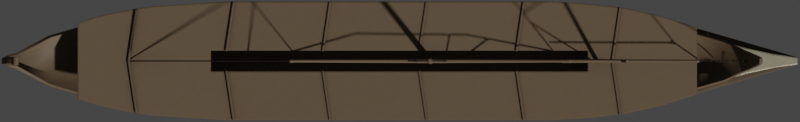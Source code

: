 # Source: Olympias.blend  (saved by Blender 2.93.20; exported with 4.5.12 LTS)
import bpy
from mathutils import Matrix  # noqa: F401  (used for matrix-valued properties, if any)

bpy.ops.wm.read_factory_settings(use_empty=True)
scene = bpy.context.scene
scene.name = 'Scene'

# ---- collections
col_collection = bpy.data.collections.new('Collection'); scene.collection.children.link(col_collection)

# ---- materials (node trees are filled in below, after node groups)
mat_wood = bpy.data.materials.new('Wood')
mat_ram = bpy.data.materials.new('Ram')
mat_rope = bpy.data.materials.new('Rope')

# ---- node groups
ng_mk48_shader = bpy.data.node_groups.new('Mk48 Shader', 'ShaderNodeTree')
_s = ng_mk48_shader.interface.new_socket(name='BSDF', in_out='OUTPUT', socket_type='NodeSocketShader')
_s = ng_mk48_shader.interface.new_socket(name='Color', in_out='INPUT', socket_type='NodeSocketColor')
_s.default_value = (0.2529, 0.2529, 0.2529, 1.0)
_s = ng_mk48_shader.interface.new_socket(name='Roughness', in_out='INPUT', socket_type='NodeSocketFloat')
_s.subtype = 'FACTOR'
_s.default_value = 0.5
_s.min_value = 0.0
_s.max_value = 1.0
_s = ng_mk48_shader.interface.new_socket(name='Metallic', in_out='INPUT', socket_type='NodeSocketFloat')
_s.subtype = 'FACTOR'
_s.default_value = 1.0
_s.min_value = 0.0
_s.max_value = 1.0
_N = ng_mk48_shader.nodes; _L = ng_mk48_shader.links
n0 = _N.new('NodeGroupOutput'); n0.name = 'Group Output'; n0.location = (421, 0)
n1 = _N.new('ShaderNodeBsdfPrincipled'); n1.name = 'Principled BSDF'; n1.location = (131, 46)
n1.distribution = 'GGX'
n1.subsurface_method = 'BURLEY'
n1.inputs[3].default_value = 1.45
n1.inputs[27].default_value = (0.0, 0.0, 0.0, 1.0)
n1.inputs[28].default_value = 1.0
n2 = _N.new('ShaderNodeAmbientOcclusion'); n2.name = 'Ambient Occlusion'; n2.location = (-85, 128)
n2.samples = 8
n3 = _N.new('ShaderNodeBevel'); n3.name = 'Bevel'; n3.location = (-265, -248)
n3.inputs[0].default_value = 0.1
n4 = _N.new('NodeGroupInput'); n4.name = 'Mk48 Shader'; n4.location = (-468, -27)
n5 = _N.new('ShaderNodeNewGeometry'); n5.name = 'Geometry'; n5.location = (-875, -245)
n6 = _N.new('ShaderNodeBump'); n6.name = 'Bump'; n6.location = (-470, -299)
n6.inputs[0].default_value = 0.01
n6.inputs[1].default_value = 1.0
n6.inputs[2].default_value = 1.0
n7 = _N.new('ShaderNodeTexNoise'); n7.name = 'Noise Texture'; n7.location = (-671, -234)
n7.inputs[2].default_value = 2.0
_L.new(n1.outputs[0], n0.inputs[0])
_L.new(n2.outputs[0], n1.inputs[0])
_L.new(n4.outputs[0], n2.inputs[0])
_L.new(n4.outputs[1], n1.inputs[2])
_L.new(n4.outputs[2], n1.inputs[1])
_L.new(n3.outputs[0], n2.inputs[2])
_L.new(n5.outputs[0], n7.inputs[0])
_L.new(n7.outputs[0], n6.inputs[3])
_L.new(n6.outputs[0], n3.inputs[1])
_L.new(n3.outputs[0], n1.inputs[5])
n0.is_active_output = True
ng_auto_smooth = bpy.data.node_groups.new('Auto Smooth', 'GeometryNodeTree')
_s = ng_auto_smooth.interface.new_socket(name='Geometry', in_out='OUTPUT', socket_type='NodeSocketGeometry')
_s = ng_auto_smooth.interface.new_socket(name='Geometry', in_out='INPUT', socket_type='NodeSocketGeometry')
_s = ng_auto_smooth.interface.new_socket(name='Angle', in_out='INPUT', socket_type='NodeSocketFloat')
_s.subtype = 'ANGLE'
_s.min_value = 0.0
_s.max_value = 3.142
ng_auto_smooth.is_modifier = True
_N = ng_auto_smooth.nodes; _L = ng_auto_smooth.links
n0 = _N.new('NodeGroupOutput'); n0.name = 'Group Output'; n0.location = (480, -100)
n1 = _N.new('NodeGroupInput'); n1.name = 'Group Input'; n1.location = (-420, -300)
n2 = _N.new('NodeGroupInput'); n2.name = 'Group Input.001'; n2.location = (-60, -100)
n3 = _N.new('GeometryNodeSetShadeSmooth'); n3.name = 'Set Shade Smooth'; n3.location = (120, -100)
n3.domain = 'EDGE'
n4 = _N.new('GeometryNodeSetShadeSmooth'); n4.name = 'Set Shade Smooth.001'; n4.location = (300, -100)
n5 = _N.new('GeometryNodeInputMeshEdgeAngle'); n5.name = 'Edge Angle'; n5.location = (-420, -220)
n6 = _N.new('GeometryNodeInputEdgeSmooth'); n6.name = 'Is Edge Smooth'; n6.location = (-60, -160)
n7 = _N.new('GeometryNodeInputShadeSmooth'); n7.name = 'Is Face Smooth'; n7.location = (-240, -340)
n8 = _N.new('FunctionNodeBooleanMath'); n8.name = 'Boolean Math'; n8.location = (-60, -220)
n9 = _N.new('FunctionNodeCompare'); n9.name = 'Compare'; n9.location = (-240, -180)
n9.operation = 'LESS_EQUAL'
_L.new(n5.outputs[0], n9.inputs[0])
_L.new(n4.outputs[0], n0.inputs[0])
_L.new(n1.outputs[1], n9.inputs[1])
_L.new(n9.outputs[0], n8.inputs[0])
_L.new(n7.outputs[0], n8.inputs[1])
_L.new(n2.outputs[0], n3.inputs[0])
_L.new(n6.outputs[0], n3.inputs[1])
_L.new(n3.outputs[0], n4.inputs[0])
_L.new(n8.outputs[0], n3.inputs[2])
n0.is_active_output = True

# ---- material node trees
mat_wood.use_nodes = True; mat_wood.node_tree.nodes.clear()
_N = mat_wood.node_tree.nodes; _L = mat_wood.node_tree.links
n0 = _N.new('ShaderNodeOutputMaterial'); n0.name = 'Material Output'; n0.location = (300, 300)
n1 = _N.new('ShaderNodeGroup'); n1.name = 'Mk48 Shader'; n1.location = (-18, 321)
n1.label = 'Mk48 Shader'
n1.node_tree = ng_mk48_shader
n1.inputs[0].default_value = (0.1149, 0.07584, 0.04138, 1.0)
n1.inputs[1].default_value = 0.7
n1.inputs[2].default_value = 0.0
_L.new(n1.outputs[0], n0.inputs[0])
n0.is_active_output = True
mat_ram.use_nodes = True; mat_ram.node_tree.nodes.clear()
_N = mat_ram.node_tree.nodes; _L = mat_ram.node_tree.links
n0 = _N.new('ShaderNodeOutputMaterial'); n0.name = 'Material Output'; n0.location = (300, 300)
n1 = _N.new('ShaderNodeGroup'); n1.name = 'Mk48 Shader'; n1.location = (-18, 321)
n1.label = 'Mk48 Shader'
n1.node_tree = ng_mk48_shader
n1.inputs[0].default_value = (0.3343, 0.3007, 0.2119, 1.0)
n1.inputs[1].default_value = 0.5
n1.inputs[2].default_value = 1.0
_L.new(n1.outputs[0], n0.inputs[0])
n0.is_active_output = True
mat_rope.use_nodes = True; mat_rope.node_tree.nodes.clear()
_N = mat_rope.node_tree.nodes; _L = mat_rope.node_tree.links
n0 = _N.new('ShaderNodeOutputMaterial'); n0.name = 'Material Output'; n0.location = (300, 300)
n1 = _N.new('ShaderNodeGroup'); n1.name = 'Mk48 Shader'; n1.location = (-18, 321)
n1.label = 'Mk48 Shader'
n1.node_tree = ng_mk48_shader
n1.inputs[0].default_value = (0.0291, 0.01922, 0.01554, 1.0)
n1.inputs[1].default_value = 0.7
n1.inputs[2].default_value = 0.0
_L.new(n1.outputs[0], n0.inputs[0])
n0.is_active_output = True

# ---- world
world_world = bpy.data.worlds.new('World'); scene.world = world_world
world_world.use_sun_shadow = False
world_world.sun_shadow_jitter_overblur = 0.0

# ---- cameras
cam_camera = bpy.data.cameras.new('Camera')
cam_camera.type = 'ORTHO'
cam_camera.clip_end = 100.0
cam_camera.ortho_scale = 37.0
cam_camera.show_mist = True

# ---- meshes
me_plane = bpy.data.meshes.new('Plane')
me_plane.from_pydata([(-17.67, -0.227, 1.04), (-17.67, 0.227, 1.04), (0.0, -2.426, 0.0), (0.0, 2.426, 0.0), (9.225, -2.305, 0.0), (9.225, 2.305, 0.0), (4.613, 2.426, 0.0), (4.613, -2.426, 0.0), (13.84, -1.213, 0.0), (13.84, 1.213, 0.0), (14.99, 0.8879, 0.7946), (14.99, -0.8879, 0.7946), (16.65, 0.1281, 3.688), (16.65, -0.1281, 3.688), (11.53, 1.914, 0.0), (11.53, -1.914, 0.0), (6.919, -2.439, 0.0), (6.919, 2.439, 0.0), (10.38, 2.15, 0.0), (10.38, -2.15, 0.0), (-9.225, 2.362, -0.1226), (-9.225, -2.362, -0.1226), (-13.84, 1.78, -0.1798), (-13.84, -1.78, -0.1798), (-16.14, 1.087, 0.157), (-16.14, -1.087, 0.157), (15.86, -0.508, 1.161), (15.86, 0.508, 1.161), (16.29, -0.3181, 2.342), (16.29, 0.3181, 2.342), (16.51, -0.2231, 2.79), (16.51, 0.2231, 2.79), (15.42, 0.698, 0.8915), (15.42, -0.698, 0.8915), (16.08, 0.413, 1.626), (16.08, -0.413, 1.626), (-17.67, 0.1135, 0.5398), (-17.67, -0.1135, 0.5398), (0.0, -1.213, -0.5), (0.0, 1.213, -0.5), (9.225, -1.152, -0.5), (9.225, 1.152, -0.5), (4.613, -1.213, -0.5), (4.613, 1.213, -0.5), (13.84, -0.6065, -0.5), (13.84, 0.6065, -0.5), (14.99, -0.444, 0.2946), (14.99, 0.444, 0.2946), (16.65, -0.04271, 3.688), (16.65, 0.04271, 3.688), (11.53, -0.9568, -0.5), (11.53, 0.9568, -0.5), (6.919, -1.219, -0.5), (6.919, 1.219, -0.5), (10.38, -1.075, -0.5), (10.38, 1.075, -0.5), (-9.225, -1.181, -0.6226), (-9.225, 1.181, -0.6226), (-13.84, -0.8901, -0.6798), (-13.84, 0.8901, -0.6798), (-16.14, -0.5435, -0.343), (-16.14, 0.5435, -0.343), (15.86, -0.1693, 1.161), (15.86, 0.1693, 1.161), (16.29, -0.106, 2.342), (16.29, 0.106, 2.342), (16.51, -0.07437, 2.79), (16.51, 0.07437, 2.79), (15.42, -0.2327, 0.8915), (15.42, 0.2327, 0.8915), (16.08, -0.1377, 1.626), (16.08, 0.1377, 1.626), (-18.04, -0.1329, 1.697), (-18.04, 0.1329, 1.697), (-18.23, 0.06643, 1.477), (-18.23, -0.06643, 1.477), (-18.08, -0.08468, 2.079), (-18.08, 0.08468, 2.079), (-18.27, 0.04234, 2.084), (-18.27, -0.04234, 2.084), (-17.94, -0.04561, 2.465), (-17.94, 0.04561, 2.465), (-18.01, 0.02281, 2.542), (-18.01, -0.02281, 2.542), (-17.72, -0.04561, 2.657), (-17.72, 0.04561, 2.657), (-17.79, 0.02281, 2.733), (-17.79, -0.02281, 2.733), (-16.9, 0.657, 0.4868), (-16.9, -0.657, 0.4868), (-16.9, -0.3285, -0.01322), (-16.9, 0.3285, -0.01322)], [], [(57, 39, 3, 20), (53, 41, 5, 17), (39, 43, 6, 3), (51, 45, 9, 14), (45, 47, 10, 9), (66, 30, 13, 48), (55, 51, 14, 18), (43, 53, 17, 6), (41, 55, 18, 5), (59, 57, 20, 22), (61, 59, 22, 24), (91, 61, 24, 88), (68, 33, 26, 62), (70, 35, 28, 64), (64, 28, 30, 66), (46, 11, 33, 68), (62, 26, 35, 70), (27, 63, 71, 34), (63, 62, 70, 71), (10, 47, 69, 32), (47, 46, 68, 69), (29, 65, 67, 31), (65, 64, 66, 67), (34, 71, 65, 29), (71, 70, 64, 65), (32, 69, 63, 27), (69, 68, 62, 63), (89, 25, 60, 90), (90, 60, 61, 91), (25, 23, 58, 60), (60, 58, 59, 61), (23, 21, 56, 58), (58, 56, 57, 59), (4, 19, 54, 40), (40, 54, 55, 41), (7, 16, 52, 42), (42, 52, 53, 43), (19, 15, 50, 54), (54, 50, 51, 55), (31, 67, 49, 12), (67, 66, 48, 49), (8, 11, 46, 44), (44, 46, 47, 45), (15, 8, 44, 50), (50, 44, 45, 51), (2, 7, 42, 38), (38, 42, 43, 39), (16, 4, 40, 52), (52, 40, 41, 53), (21, 2, 38, 56), (56, 38, 39, 57), (37, 36, 74, 75), (36, 1, 73, 74), (0, 37, 75, 72), (75, 74, 78, 79), (74, 73, 77, 78), (72, 75, 79, 76), (79, 78, 82, 83), (78, 77, 81, 82), (76, 79, 83, 80), (83, 82, 86, 87), (82, 81, 85, 86), (80, 83, 87, 84), (37, 90, 91, 36), (0, 89, 90, 37), (36, 91, 88, 1)])
me_plane.polygons.foreach_set('use_smooth', [True] * 66)
_uv = me_plane.uv_layers.new(name='UVMap')
_uv.uv.foreach_set('vector', [0.25, 0.6667, 0.5, 0.6667, 0.5, 1.0, 0.25, 1.0, 0.6875, 0.6667, 0.75, 0.6667, 0.75, 1.0, 0.6875, 1.0, 0.5, 0.6667, 0.625, 0.6667, 0.625, 1.0, 0.5, 1.0, 0.8125, 0.6667, 0.875, 0.6667, 0.875, 1.0, 0.8125, 1.0, 0.875, 0.6667, 0.9062, 0.6667, 0.9062, 1.0, 0.875, 1.0, 0.9062, 0.3333, 0.9062, 0.0, 0.9062, 0.0, 0.9062, 0.3333, 0.7812, 0.6667, 0.8125, 0.6667, 0.8125, 1.0, 0.7812, 1.0, 0.625, 0.6667, 0.6875, 0.6667, 0.6875, 1.0, 0.625, 1.0, 0.75, 0.6667, 0.7812, 0.6667, 0.7812, 1.0, 0.75, 1.0, 0.125, 0.6667, 0.25, 0.6667, 0.25, 1.0, 0.125, 1.0, 0.0625, 0.6667, 0.125, 0.6667, 0.125, 1.0, 0.0625, 1.0, 0.03125, 0.6667, 0.0625, 0.6667, 0.0625, 1.0, 0.03125, 1.0, 0.9062, 0.3333, 0.9062, 0.0, 0.9062, 0.0, 0.9062, 0.3333, 0.9062, 0.3333, 0.9062, 0.0, 0.9062, 0.0, 0.9062, 0.3333, 0.9062, 0.3333, 0.9062, 0.0, 0.9062, 0.0, 0.9062, 0.3333, 0.9062, 0.3333, 0.9062, 0.0, 0.9062, 0.0, 0.9062, 0.3333, 0.9062, 0.3333, 0.9062, 0.0, 0.9062, 0.0, 0.9062, 0.3333, 0.9062, 1.0, 0.9062, 0.6667, 0.9062, 0.6667, 0.9062, 1.0, 0.9062, 0.6667, 0.9062, 0.3333, 0.9062, 0.3333, 0.9062, 0.6667, 0.9062, 1.0, 0.9062, 0.6667, 0.9062, 0.6667, 0.9062, 1.0, 0.9062, 0.6667, 0.9062, 0.3333, 0.9062, 0.3333, 0.9062, 0.6667, 0.9062, 1.0, 0.9062, 0.6667, 0.9062, 0.6667, 0.9062, 1.0, 0.9062, 0.6667, 0.9062, 0.3333, 0.9062, 0.3333, 0.9062, 0.6667, 0.9062, 1.0, 0.9062, 0.6667, 0.9062, 0.6667, 0.9062, 1.0, 0.9062, 0.6667, 0.9062, 0.3333, 0.9062, 0.3333, 0.9062, 0.6667, 0.9062, 1.0, 0.9062, 0.6667, 0.9062, 0.6667, 0.9062, 1.0, 0.9062, 0.6667, 0.9062, 0.3333, 0.9062, 0.3333, 0.9062, 0.6667, 0.03125, 0.0, 0.0625, 0.0, 0.0625, 0.3333, 0.03125, 0.3333, 0.03125, 0.3333, 0.0625, 0.3333, 0.0625, 0.6667, 0.03125, 0.6667, 0.0625, 0.0, 0.125, 0.0, 0.125, 0.3333, 0.0625, 0.3333, 0.0625, 0.3333, 0.125, 0.3333, 0.125, 0.6667, 0.0625, 0.6667, 0.125, 0.0, 0.25, 0.0, 0.25, 0.3333, 0.125, 0.3333, 0.125, 0.3333, 0.25, 0.3333, 0.25, 0.6667, 0.125, 0.6667, 0.75, 0.0, 0.7812, 0.0, 0.7812, 0.3333, 0.75, 0.3333, 0.75, 0.3333, 0.7812, 0.3333, 0.7812, 0.6667, 0.75, 0.6667, 0.625, 0.0, 0.6875, 0.0, 0.6875, 0.3333, 0.625, 0.3333, 0.625, 0.3333, 0.6875, 0.3333, 0.6875, 0.6667, 0.625, 0.6667, 0.7812, 0.0, 0.8125, 0.0, 0.8125, 0.3333, 0.7812, 0.3333, 0.7812, 0.3333, 0.8125, 0.3333, 0.8125, 0.6667, 0.7812, 0.6667, 0.9062, 1.0, 0.9062, 0.6667, 0.9062, 0.6667, 0.9062, 1.0, 0.9062, 0.6667, 0.9062, 0.3333, 0.9062, 0.3333, 0.9062, 0.6667, 0.875, 0.0, 0.9062, 0.0, 0.9062, 0.3333, 0.875, 0.3333, 0.875, 0.3333, 0.9062, 0.3333, 0.9062, 0.6667, 0.875, 0.6667, 0.8125, 0.0, 0.875, 0.0, 0.875, 0.3333, 0.8125, 0.3333, 0.8125, 0.3333, 0.875, 0.3333, 0.875, 0.6667, 0.8125, 0.6667, 0.5, 0.0, 0.625, 0.0, 0.625, 0.3333, 0.5, 0.3333, 0.5, 0.3333, 0.625, 0.3333, 0.625, 0.6667, 0.5, 0.6667, 0.6875, 0.0, 0.75, 0.0, 0.75, 0.3333, 0.6875, 0.3333, 0.6875, 0.3333, 0.75, 0.3333, 0.75, 0.6667, 0.6875, 0.6667, 0.25, 0.0, 0.5, 0.0, 0.5, 0.3333, 0.25, 0.3333, 0.25, 0.3333, 0.5, 0.3333, 0.5, 0.6667, 0.25, 0.6667, 0.0, 0.3333, 0.0, 0.6667, 0.0, 0.6667, 0.0, 0.3333, 0.0, 0.6667, 0.0, 1.0, 0.0, 1.0, 0.0, 0.6667, 0.0, 0.0, 0.0, 0.3333, 0.0, 0.3333, 0.0, 0.0, 0.0, 0.3333, 0.0, 0.6667, 0.0, 0.6667, 0.0, 0.3333, 0.0, 0.6667, 0.0, 1.0, 0.0, 1.0, 0.0, 0.6667, 0.0, 0.0, 0.0, 0.3333, 0.0, 0.3333, 0.0, 0.0, 0.0, 0.3333, 0.0, 0.6667, 0.0, 0.6667, 0.0, 0.3333, 0.0, 0.6667, 0.0, 1.0, 0.0, 1.0, 0.0, 0.6667, 0.0, 0.0, 0.0, 0.3333, 0.0, 0.3333, 0.0, 0.0, 0.0, 0.3333, 0.0, 0.6667, 0.0, 0.6667, 0.0, 0.3333, 0.0, 0.6667, 0.0, 1.0, 0.0, 1.0, 0.0, 0.6667, 0.0, 0.0, 0.0, 0.3333, 0.0, 0.3333, 0.0, 0.0, 0.0, 0.3333, 0.03125, 0.3333, 0.03125, 0.6667, 0.0, 0.6667, 0.0, 0.0, 0.03125, 0.0, 0.03125, 0.3333, 0.0, 0.3333, 0.0, 0.6667, 0.03125, 0.6667, 0.03125, 1.0, 0.0, 1.0])
me_plane.materials.append(mat_wood)
me_plane.use_remesh_fix_poles = True
me_plane.use_remesh_preserve_attributes = False
me_plane.use_mirror_vertex_groups = False
me_plane.update()
me_plane_001 = bpy.data.meshes.new('Plane.001')
me_plane_001.from_pydata([(18.45, -0.1548, -0.157), (18.45, 0.1548, -0.157), (16.14, -0.5706, -0.3433), (16.14, 0.5706, -0.3433), (17.3, -0.3244, -0.2649), (17.3, 0.3244, -0.2649), (14.99, 0.8879, -0.4905), (14.99, -0.8879, -0.4905), (18.45, -0.1548, 0.157), (18.45, 0.1548, 0.157), (16.14, -0.5706, 1.071), (16.14, 0.5706, 1.071), (17.3, -0.3244, 0.4316), (17.3, 0.3244, 0.4316), (14.99, 0.8879, 1.055), (14.99, -0.8879, 1.055)], [], [(4, 5, 1, 0), (7, 6, 3, 2), (2, 3, 5, 4), (12, 8, 9, 13), (15, 10, 11, 14), (10, 12, 13, 11), (3, 6, 14, 11), (1, 5, 13, 9), (7, 2, 10, 15), (4, 0, 8, 12), (6, 7, 15, 14), (2, 4, 12, 10), (5, 3, 11, 13), (0, 1, 9, 8)])
me_plane_001.polygons.foreach_set('use_smooth', [True] * 14)
_uv = me_plane_001.uv_layers.new(name='UVMap')
_uv.uv.foreach_set('vector', [0.9688, 0.0, 0.9688, 1.0, 1.0, 1.0, 1.0, 0.0, 0.9062, 0.0, 0.9062, 1.0, 0.9375, 1.0, 0.9375, 0.0, 0.9375, 0.0, 0.9375, 1.0, 0.9688, 1.0, 0.9688, 0.0, 0.9688, 0.0, 1.0, 0.0, 1.0, 1.0, 0.9688, 1.0, 0.9062, 0.0, 0.9375, 0.0, 0.9375, 1.0, 0.9062, 1.0, 0.9375, 0.0, 0.9688, 0.0, 0.9688, 1.0, 0.9375, 1.0, 0.9375, 1.0, 0.9062, 1.0, 0.9062, 1.0, 0.9375, 1.0, 1.0, 1.0, 0.9688, 1.0, 0.9688, 1.0, 1.0, 1.0, 0.9062, 0.0, 0.9375, 0.0, 0.9375, 0.0, 0.9062, 0.0, 0.9688, 0.0, 1.0, 0.0, 1.0, 0.0, 0.9688, 0.0, 0.9062, 1.0, 0.9062, 0.0, 0.9062, 0.0, 0.9062, 1.0, 0.9375, 0.0, 0.9688, 0.0, 0.9688, 0.0, 0.9375, 0.0, 0.9688, 1.0, 0.9375, 1.0, 0.9375, 1.0, 0.9688, 1.0, 1.0, 0.0, 1.0, 1.0, 1.0, 1.0, 1.0, 0.0])
me_plane_001.materials.append(mat_ram)
me_plane_001.use_remesh_fix_poles = True
me_plane_001.use_remesh_preserve_attributes = False
me_plane_001.use_mirror_vertex_groups = False
me_plane_001.update()
me_plane_002 = bpy.data.meshes.new('Plane.002')
me_plane_002.from_pydata([(0.0, -2.75, 0.1362), (0.0, 2.75, 0.1362), (-8.06, -2.75, 0.0115), (-8.06, 2.75, 0.0115), (-14.88, -1.764, 0.0), (-14.88, 1.764, 0.0), (-11.47, 2.527, 8.062e-05), (-11.47, -2.527, 8.062e-05), (-13.17, 2.238, 0.0), (-13.17, -2.238, 0.0), (7.096, -2.75, 0.1683), (7.096, 2.75, 0.1683), (13.77, -1.555, 0.2034), (13.77, 1.555, 0.2034), (10.43, -2.455, 0.1933), (10.43, 2.455, 0.1933), (12.1, -2.079, 0.2007), (12.1, 2.079, 0.2007), (8.763, 2.645, 0.1822), (8.763, -2.645, 0.1822), (-14.02, 2.039, 0.0), (-14.02, -2.039, 0.0), (-12.32, -2.405, 0.0), (-12.32, 2.405, 0.0)], [], [(0, 1, 3, 2), (21, 20, 5, 4), (2, 3, 6, 7), (22, 23, 8, 9), (1, 0, 10, 11), (17, 16, 12, 13), (18, 19, 14, 15), (15, 14, 16, 17), (11, 10, 19, 18), (9, 8, 20, 21), (7, 6, 23, 22)])
_uv = me_plane_002.uv_layers.new(name='UVMap')
_uv.uv.foreach_set('vector', [0.0, 0.0, 0.0, 0.0, 0.0, 0.0, 0.0, 0.0, 0.0, 0.0, 0.0, 0.0, 0.0, 0.0, 0.0, 0.0, 0.0, 0.0, 0.0, 0.0, 0.0, 0.0, 0.0, 0.0, 0.0, 0.0, 0.0, 0.0, 0.0, 0.0, 0.0, 0.0, 0.0, 0.0, 0.0, 0.0, 0.0, 0.0, 0.0, 0.0, 0.0, 0.0, 0.0, 0.0, 0.0, 0.0, 0.0, 0.0, 0.0, 0.0, 0.0, 0.0, 0.0, 0.0, 0.0, 0.0, 0.0, 0.0, 0.0, 0.0, 0.0, 0.0, 0.0, 0.0, 0.0, 0.0, 0.0, 0.0, 0.0, 0.0, 0.0, 0.0, 0.0, 0.0, 0.0, 0.0, 0.0, 0.0, 0.0, 0.0, 0.0, 0.0, 0.0, 0.0, 0.0, 0.0, 0.0, 0.0])
me_plane_002.materials.append(mat_wood)
me_plane_002.use_remesh_fix_poles = True
me_plane_002.use_remesh_preserve_attributes = False
me_plane_002.use_mirror_vertex_groups = False
me_plane_002.update()
me_cube_001 = bpy.data.meshes.new('Cube.001')
me_cube_001.from_pydata([(-5.876, -1.853, -0.1662), (-5.876, -1.853, 0.1662), (-5.876, 1.853, -0.1662), (-5.876, 1.853, 0.1662), (-0.01035, -0.1662, -0.1662), (-0.01035, -0.1662, 0.1662), (-0.01035, 0.1662, -0.1662), (-0.01035, 0.1662, 0.1662)], [], [(0, 1, 3, 2), (2, 3, 7, 6), (6, 7, 5, 4), (4, 5, 1, 0), (2, 6, 4, 0), (7, 3, 1, 5)])
_uv = me_cube_001.uv_layers.new(name='UVMap')
_uv.uv.foreach_set('vector', [0.375, 0.0, 0.625, 0.0, 0.625, 0.25, 0.375, 0.25, 0.375, 0.25, 0.625, 0.25, 0.625, 0.5, 0.375, 0.5, 0.375, 0.5, 0.625, 0.5, 0.625, 0.75, 0.375, 0.75, 0.375, 0.75, 0.625, 0.75, 0.625, 1.0, 0.375, 1.0, 0.125, 0.5, 0.375, 0.5, 0.375, 0.75, 0.125, 0.75, 0.625, 0.5, 0.875, 0.5, 0.875, 0.75, 0.625, 0.75])
me_cube_001.materials.append(mat_wood)
me_cube_001.use_remesh_fix_poles = True
me_cube_001.use_remesh_preserve_attributes = False
me_cube_001.use_mirror_vertex_groups = False
me_cube_001.update()
me_cube_002 = bpy.data.meshes.new('Cube.002')
me_cube_002.from_pydata([(-8.713, -0.4765, -0.25), (-8.713, -0.4765, 0.25), (-8.713, 0.4765, -0.25), (-8.713, 0.4765, 0.25), (8.713, -0.4765, -0.25), (8.713, -0.4765, 0.25), (8.713, 0.4765, -0.25), (8.713, 0.4765, 0.25)], [], [(0, 1, 3, 2), (2, 3, 7, 6), (6, 7, 5, 4), (4, 5, 1, 0), (2, 6, 4, 0), (7, 3, 1, 5)])
me_cube_002.polygons.foreach_set('use_smooth', [True] * 6)
_uv = me_cube_002.uv_layers.new(name='UVMap')
_uv.uv.foreach_set('vector', [0.375, 0.0, 0.625, 0.0, 0.625, 0.25, 0.375, 0.25, 0.375, 0.25, 0.625, 0.25, 0.625, 0.5, 0.375, 0.5, 0.375, 0.5, 0.625, 0.5, 0.625, 0.75, 0.375, 0.75, 0.375, 0.75, 0.625, 0.75, 0.625, 1.0, 0.375, 1.0, 0.125, 0.5, 0.375, 0.5, 0.375, 0.75, 0.125, 0.75, 0.625, 0.5, 0.875, 0.5, 0.875, 0.75, 0.625, 0.75])
me_cube_002.use_remesh_fix_poles = True
me_cube_002.use_remesh_preserve_attributes = False
me_cube_002.use_mirror_vertex_groups = False
me_cube_002.update()
me_cylinder = bpy.data.meshes.new('Cylinder')
me_cylinder.from_pydata([(-7.392e-08, 0.1486, -1.0), (-0.03548, 0.1024, 9.349), (0.02899, 0.1458, -1.0), (-0.0155, 0.1005, 9.349), (0.05687, 0.1373, -1.0), (0.003721, 0.09464, 9.349), (0.08257, 0.1236, -1.0), (0.02143, 0.08517, 9.349), (0.1051, 0.1051, -1.0), (0.03695, 0.07243, 9.349), (0.1236, 0.08257, -1.0), (0.04969, 0.05691, 9.349), (0.1373, 0.05687, -1.0), (0.05916, 0.0392, 9.349), (0.1458, 0.02899, -1.0), (0.06499, 0.01998, 9.349), (0.1486, 2.921e-07, -1.0), (0.06696, 3.026e-07, 9.349), (0.1458, -0.02899, -1.0), (0.06499, -0.01998, 9.349), (0.1373, -0.05687, -1.0), (0.05916, -0.0392, 9.349), (0.1236, -0.08257, -1.0), (0.04969, -0.05691, 9.349), (0.1051, -0.1051, -1.0), (0.03695, -0.07243, 9.349), (0.08257, -0.1236, -1.0), (0.02143, -0.08517, 9.349), (0.05687, -0.1373, -1.0), (0.003721, -0.09464, 9.349), (0.02899, -0.1458, -1.0), (-0.0155, -0.1005, 9.349), (-1.223e-07, -0.1486, -1.0), (-0.03548, -0.1024, 9.349), (-0.02899, -0.1458, -1.0), (-0.05546, -0.1005, 9.349), (-0.05687, -0.1373, -1.0), (-0.07468, -0.09464, 9.349), (-0.08257, -0.1236, -1.0), (-0.09239, -0.08517, 9.349), (-0.1051, -0.1051, -1.0), (-0.1079, -0.07243, 9.349), (-0.1236, -0.08257, -1.0), (-0.1207, -0.05691, 9.349), (-0.1373, -0.05687, -1.0), (-0.1301, -0.0392, 9.349), (-0.1458, -0.02899, -1.0), (-0.1359, -0.01998, 9.349), (-0.1486, 4.243e-07, -1.0), (-0.1379, 3.938e-07, 9.349), (-0.1458, 0.02899, -1.0), (-0.1359, 0.01998, 9.349), (-0.1373, 0.05687, -1.0), (-0.1301, 0.0392, 9.349), (-0.1236, 0.08257, -1.0), (-0.1207, 0.05691, 9.349), (-0.1051, 0.1051, -1.0), (-0.1079, 0.07243, 9.349), (-0.08257, 0.1236, -1.0), (-0.09239, 0.08517, 9.349), (-0.05687, 0.1373, -1.0), (-0.07468, 0.09464, 9.349), (-0.02899, 0.1458, -1.0), (-0.05546, 0.1005, 9.349), (-0.0155, 0.1005, 9.684), (-0.03548, 0.1024, 9.684), (0.003721, 0.09464, 9.684), (0.02143, 0.08517, 9.684), (0.03695, 0.07243, 9.684), (0.04969, 0.05691, 9.684), (0.05916, 0.0392, 9.684), (0.06499, 0.01998, 9.684), (0.06696, 3.026e-07, 9.684), (0.06499, -0.01998, 9.684), (0.05916, -0.0392, 9.684), (0.04969, -0.05691, 9.684), (0.03695, -0.07243, 9.684), (0.02143, -0.08517, 9.684), (0.003721, -0.09464, 9.684), (-0.0155, -0.1005, 9.684), (-0.03548, -0.1024, 9.684), (-0.05546, -0.1005, 9.684), (-0.07468, -0.09464, 9.684), (-0.09239, -0.08517, 9.684), (-0.1079, -0.07243, 9.684), (-0.1207, -0.05691, 9.684), (-0.1301, -0.0392, 9.684), (-0.1359, -0.01998, 9.684), (-0.1379, 3.938e-07, 9.684), (-0.1359, 0.01998, 9.684), (-0.1301, 0.0392, 9.684), (-0.1207, 0.05691, 9.684), (-0.1079, 0.07243, 9.684), (-0.09239, 0.08517, 9.684), (-0.07468, 0.09464, 9.684), (-0.05546, 0.1005, 9.684), (-0.156, 0.04993, 9.461), (-0.156, 0.04993, 9.573), (-0.144, 0.07249, 9.573), (-0.144, 0.07249, 9.461), (0.05679, 0.09227, 9.461), (0.05679, 0.09227, 9.573), (0.07301, 0.07249, 9.573), (0.07301, 0.07249, 9.461), (0.03701, -0.1085, 9.461), (0.03701, -0.1085, 9.573), (0.01445, -0.1206, 9.573), (0.01445, -0.1206, 9.461), (-0.156, -0.04993, 9.461), (-0.156, -0.04993, 9.573), (-0.1635, -0.02546, 9.573), (-0.1635, -0.02546, 9.461), (-0.03548, 0.1305, 9.461), (-0.03548, 0.1305, 9.573), (-0.01002, 0.128, 9.573), (-0.01002, 0.128, 9.461), (-0.06094, 0.128, 9.461), (-0.06094, 0.128, 9.573), (0.0925, -0.02546, 9.461), (0.0925, -0.02546, 9.573), (0.08507, -0.04993, 9.573), (0.08507, -0.04993, 9.461), (-0.08541, -0.1206, 9.461), (-0.08541, -0.1206, 9.573), (-0.108, -0.1085, 9.573), (-0.108, -0.1085, 9.461), (-0.1277, 0.09227, 9.573), (-0.1277, 0.09227, 9.461), (0.08507, 0.04993, 9.573), (0.08507, 0.04993, 9.461), (-0.01002, -0.128, 9.573), (-0.01002, -0.128, 9.461), (-0.166, 4.127e-07, 9.573), (-0.166, 4.127e-07, 9.461), (0.01445, 0.1206, 9.573), (0.01445, 0.1206, 9.461), (0.07301, -0.07249, 9.573), (0.07301, -0.07249, 9.461), (-0.1277, -0.09227, 9.573), (-0.1277, -0.09227, 9.461), (-0.108, 0.1085, 9.573), (-0.108, 0.1085, 9.461), (0.0925, 0.02546, 9.573), (0.0925, 0.02546, 9.461), (-0.03548, -0.1305, 9.573), (-0.03548, -0.1305, 9.461), (-0.1635, 0.02546, 9.573), (-0.1635, 0.02546, 9.461), (0.03701, 0.1085, 9.573), (0.03701, 0.1085, 9.461), (0.05679, -0.09227, 9.573), (0.05679, -0.09227, 9.461), (-0.144, -0.07249, 9.573), (-0.144, -0.07249, 9.461), (-0.08541, 0.1206, 9.573), (-0.08541, 0.1206, 9.461), (0.09501, 2.965e-07, 9.573), (0.09501, 2.965e-07, 9.461), (-0.06094, -0.128, 9.573), (-0.06094, -0.128, 9.461)], [], [(0, 1, 3, 2), (2, 3, 5, 4), (4, 5, 7, 6), (6, 7, 9, 8), (8, 9, 11, 10), (10, 11, 13, 12), (12, 13, 15, 14), (14, 15, 17, 16), (16, 17, 19, 18), (18, 19, 21, 20), (20, 21, 23, 22), (22, 23, 25, 24), (24, 25, 27, 26), (26, 27, 29, 28), (28, 29, 31, 30), (30, 31, 33, 32), (32, 33, 35, 34), (34, 35, 37, 36), (36, 37, 39, 38), (38, 39, 41, 40), (40, 41, 43, 42), (42, 43, 45, 44), (44, 45, 47, 46), (46, 47, 49, 48), (48, 49, 51, 50), (50, 51, 53, 52), (52, 53, 55, 54), (54, 55, 57, 56), (56, 57, 59, 58), (58, 59, 61, 60), (98, 97, 90, 91), (60, 61, 63, 62), (62, 63, 1, 0), (0, 2, 4, 6, 8, 10, 12, 14, 16, 18, 20, 22, 24, 26, 28, 30, 32, 34, 36, 38, 40, 42, 44, 46, 48, 50, 52, 54, 56, 58, 60, 62), (64, 65, 95, 94, 93, 92, 91, 90, 89, 88, 87, 86, 85, 84, 83, 82, 81, 80, 79, 78, 77, 76, 75, 74, 73, 72, 71, 70, 69, 68, 67, 66), (102, 101, 68, 69), (106, 105, 77, 78), (110, 109, 86, 87), (114, 113, 65, 64), (113, 117, 95, 65), (120, 119, 73, 74), (124, 123, 82, 83), (126, 98, 91, 92), (128, 102, 69, 70), (130, 106, 78, 79), (132, 110, 87, 88), (134, 114, 64, 66), (136, 120, 74, 75), (138, 124, 83, 84), (140, 126, 92, 93), (142, 128, 70, 71), (144, 130, 79, 80), (146, 132, 88, 89), (148, 134, 66, 67), (150, 136, 75, 76), (152, 138, 84, 85), (154, 140, 93, 94), (156, 142, 71, 72), (158, 144, 80, 81), (97, 146, 89, 90), (101, 148, 67, 68), (105, 150, 76, 77), (109, 152, 85, 86), (117, 154, 94, 95), (119, 156, 72, 73), (123, 158, 81, 82), (37, 35, 159, 122), (122, 159, 158, 123), (19, 17, 157, 118), (118, 157, 156, 119), (63, 61, 155, 116), (116, 155, 154, 117), (45, 43, 153, 108), (108, 153, 152, 109), (27, 25, 151, 104), (104, 151, 150, 105), (9, 7, 149, 100), (100, 149, 148, 101), (53, 51, 147, 96), (96, 147, 146, 97), (35, 33, 145, 159), (159, 145, 144, 158), (17, 15, 143, 157), (157, 143, 142, 156), (61, 59, 141, 155), (155, 141, 140, 154), (43, 41, 139, 153), (153, 139, 138, 152), (25, 23, 137, 151), (151, 137, 136, 150), (7, 5, 135, 149), (149, 135, 134, 148), (51, 49, 133, 147), (147, 133, 132, 146), (33, 31, 131, 145), (145, 131, 130, 144), (15, 13, 129, 143), (143, 129, 128, 142), (59, 57, 127, 141), (141, 127, 126, 140), (41, 39, 125, 139), (139, 125, 124, 138), (23, 21, 121, 137), (137, 121, 120, 136), (5, 3, 115, 135), (135, 115, 114, 134), (49, 47, 111, 133), (133, 111, 110, 132), (31, 29, 107, 131), (131, 107, 106, 130), (13, 11, 103, 129), (129, 103, 102, 128), (57, 55, 99, 127), (127, 99, 98, 126), (39, 37, 122, 125), (125, 122, 123, 124), (21, 19, 118, 121), (121, 118, 119, 120), (1, 63, 116, 112), (112, 116, 117, 113), (3, 1, 112, 115), (115, 112, 113, 114), (47, 45, 108, 111), (111, 108, 109, 110), (29, 27, 104, 107), (107, 104, 105, 106), (11, 9, 100, 103), (103, 100, 101, 102), (55, 53, 96, 99), (99, 96, 97, 98)])
me_cylinder.polygons.foreach_set('use_smooth', [True] * 130)
_uv = me_cylinder.uv_layers.new(name='UVMap')
_uv.uv.foreach_set('vector', [1.0, 0.5, 1.0, 1.0, 0.9688, 1.0, 0.9688, 0.5, 0.9688, 0.5, 0.9688, 1.0, 0.9375, 1.0, 0.9375, 0.5, 0.9375, 0.5, 0.9375, 1.0, 0.9062, 1.0, 0.9062, 0.5, 0.9062, 0.5, 0.9062, 1.0, 0.875, 1.0, 0.875, 0.5, 0.875, 0.5, 0.875, 1.0, 0.8438, 1.0, 0.8438, 0.5, 0.8438, 0.5, 0.8438, 1.0, 0.8125, 1.0, 0.8125, 0.5, 0.8125, 0.5, 0.8125, 1.0, 0.7812, 1.0, 0.7812, 0.5, 0.7812, 0.5, 0.7812, 1.0, 0.75, 1.0, 0.75, 0.5, 0.75, 0.5, 0.75, 1.0, 0.7188, 1.0, 0.7188, 0.5, 0.7188, 0.5, 0.7188, 1.0, 0.6875, 1.0, 0.6875, 0.5, 0.6875, 0.5, 0.6875, 1.0, 0.6562, 1.0, 0.6562, 0.5, 0.6562, 0.5, 0.6562, 1.0, 0.625, 1.0, 0.625, 0.5, 0.625, 0.5, 0.625, 1.0, 0.5938, 1.0, 0.5938, 0.5, 0.5938, 0.5, 0.5938, 1.0, 0.5625, 1.0, 0.5625, 0.5, 0.5625, 0.5, 0.5625, 1.0, 0.5312, 1.0, 0.5312, 0.5, 0.5312, 0.5, 0.5312, 1.0, 0.5, 1.0, 0.5, 0.5, 0.5, 0.5, 0.5, 1.0, 0.4688, 1.0, 0.4688, 0.5, 0.4688, 0.5, 0.4688, 1.0, 0.4375, 1.0, 0.4375, 0.5, 0.4375, 0.5, 0.4375, 1.0, 0.4062, 1.0, 0.4062, 0.5, 0.4062, 0.5, 0.4062, 1.0, 0.375, 1.0, 0.375, 0.5, 0.375, 0.5, 0.375, 1.0, 0.3438, 1.0, 0.3438, 0.5, 0.3438, 0.5, 0.3438, 1.0, 0.3125, 1.0, 0.3125, 0.5, 0.3125, 0.5, 0.3125, 1.0, 0.2812, 1.0, 0.2812, 0.5, 0.2812, 0.5, 0.2812, 1.0, 0.25, 1.0, 0.25, 0.5, 0.25, 0.5, 0.25, 1.0, 0.2188, 1.0, 0.2188, 0.5, 0.2188, 0.5, 0.2188, 1.0, 0.1875, 1.0, 0.1875, 0.5, 0.1875, 0.5, 0.1875, 1.0, 0.1562, 1.0, 0.1562, 0.5, 0.1562, 0.5, 0.1562, 1.0, 0.125, 1.0, 0.125, 0.5, 0.125, 0.5, 0.125, 1.0, 0.09375, 1.0, 0.09375, 0.5, 0.09375, 0.5, 0.09375, 1.0, 0.0625, 1.0, 0.0625, 0.5, 0.1562, 1.0, 0.1875, 1.0, 0.1875, 1.0, 0.1562, 1.0, 0.0625, 0.5, 0.0625, 1.0, 0.03125, 1.0, 0.03125, 0.5, 0.03125, 0.5, 0.03125, 1.0, 0.0, 1.0, 0.0, 0.5, 0.75, 0.49, 0.7968, 0.4854, 0.8418, 0.4717, 0.8833, 0.4496, 0.9197, 0.4197, 0.9496, 0.3833, 0.9717, 0.3418, 0.9854, 0.2968, 0.99, 0.25, 0.9854, 0.2032, 0.9717, 0.1582, 0.9496, 0.1167, 0.9197, 0.08029, 0.8833, 0.05045, 0.8418, 0.02827, 0.7968, 0.01461, 0.75, 0.01, 0.7032, 0.01461, 0.6582, 0.02827, 0.6167, 0.05045, 0.5803, 0.08029, 0.5504, 0.1167, 0.5283, 0.1582, 0.5146, 0.2032, 0.51, 0.25, 0.5146, 0.2968, 0.5283, 0.3418, 0.5504, 0.3833, 0.5803, 0.4197, 0.6167, 0.4496, 0.6582, 0.4717, 0.7032, 0.4854, 0.2968, 0.4854, 0.25, 0.49, 0.2032, 0.4854, 0.1582, 0.4717, 0.1167, 0.4496, 0.08029, 0.4197, 0.05045, 0.3833, 0.02827, 0.3418, 0.01461, 0.2968, 0.01, 0.25, 0.01461, 0.2032, 0.02827, 0.1582, 0.05045, 0.1167, 0.08029, 0.08029, 0.1167, 0.05045, 0.1582, 0.02827, 0.2032, 0.01461, 0.25, 0.01, 0.2968, 0.01461, 0.3418, 0.02827, 0.3833, 0.05045, 0.4197, 0.08029, 0.4496, 0.1167, 0.4717, 0.1582, 0.4854, 0.2032, 0.49, 0.25, 0.4854, 0.2968, 0.4717, 0.3418, 0.4496, 0.3833, 0.4197, 0.4197, 0.3833, 0.4496, 0.3418, 0.4717, 0.8437, 1.0, 0.875, 1.0, 0.875, 1.0, 0.8438, 1.0, 0.5625, 1.0, 0.5938, 1.0, 0.5938, 1.0, 0.5625, 1.0, 0.2812, 1.0, 0.3125, 1.0, 0.3125, 1.0, 0.2812, 1.0, 0.9688, 1.0, 1.0, 1.0, 1.0, 1.0, 0.9688, 1.0, 0.0, 1.0, 0.03125, 1.0, 0.03125, 1.0, 0.0, 1.0, 0.6875, 1.0, 0.7188, 1.0, 0.7188, 1.0, 0.6875, 1.0, 0.4062, 1.0, 0.4375, 1.0, 0.4375, 1.0, 0.4062, 1.0, 0.125, 1.0, 0.1562, 1.0, 0.1562, 1.0, 0.125, 1.0, 0.8125, 1.0, 0.8437, 1.0, 0.8438, 1.0, 0.8125, 1.0, 0.5312, 1.0, 0.5625, 1.0, 0.5625, 1.0, 0.5312, 1.0, 0.25, 1.0, 0.2812, 1.0, 0.2812, 1.0, 0.25, 1.0, 0.9375, 1.0, 0.9688, 1.0, 0.9688, 1.0, 0.9375, 1.0, 0.6562, 1.0, 0.6875, 1.0, 0.6875, 1.0, 0.6562, 1.0, 0.375, 1.0, 0.4062, 1.0, 0.4062, 1.0, 0.375, 1.0, 0.09375, 1.0, 0.125, 1.0, 0.125, 1.0, 0.09375, 1.0, 0.7812, 1.0, 0.8125, 1.0, 0.8125, 1.0, 0.7812, 1.0, 0.5, 1.0, 0.5312, 1.0, 0.5312, 1.0, 0.5, 1.0, 0.2188, 1.0, 0.25, 1.0, 0.25, 1.0, 0.2188, 1.0, 0.9062, 1.0, 0.9375, 1.0, 0.9375, 1.0, 0.9062, 1.0, 0.625, 1.0, 0.6562, 1.0, 0.6562, 1.0, 0.625, 1.0, 0.3438, 1.0, 0.375, 1.0, 0.375, 1.0, 0.3438, 1.0, 0.0625, 1.0, 0.09375, 1.0, 0.09375, 1.0, 0.0625, 1.0, 0.75, 1.0, 0.7812, 1.0, 0.7812, 1.0, 0.75, 1.0, 0.4687, 1.0, 0.5, 1.0, 0.5, 1.0, 0.4688, 1.0, 0.1875, 1.0, 0.2188, 1.0, 0.2188, 1.0, 0.1875, 1.0, 0.875, 1.0, 0.9062, 1.0, 0.9062, 1.0, 0.875, 1.0, 0.5938, 1.0, 0.625, 1.0, 0.625, 1.0, 0.5938, 1.0, 0.3125, 1.0, 0.3438, 1.0, 0.3438, 1.0, 0.3125, 1.0, 0.03125, 1.0, 0.0625, 1.0, 0.0625, 1.0, 0.03125, 1.0, 0.7188, 1.0, 0.75, 1.0, 0.75, 1.0, 0.7188, 1.0, 0.4375, 1.0, 0.4687, 1.0, 0.4688, 1.0, 0.4375, 1.0, 0.4375, 1.0, 0.4688, 1.0, 0.4688, 1.0, 0.4375, 1.0, 0.4375, 1.0, 0.4688, 1.0, 0.4687, 1.0, 0.4375, 1.0, 0.7188, 1.0, 0.75, 1.0, 0.75, 1.0, 0.7188, 1.0, 0.7188, 1.0, 0.75, 1.0, 0.75, 1.0, 0.7188, 1.0, 0.03125, 1.0, 0.0625, 1.0, 0.0625, 1.0, 0.03125, 1.0, 0.03125, 1.0, 0.0625, 1.0, 0.0625, 1.0, 0.03125, 1.0, 0.3125, 1.0, 0.3438, 1.0, 0.3438, 1.0, 0.3125, 1.0, 0.3125, 1.0, 0.3438, 1.0, 0.3438, 1.0, 0.3125, 1.0, 0.5938, 1.0, 0.625, 1.0, 0.625, 1.0, 0.5938, 1.0, 0.5938, 1.0, 0.625, 1.0, 0.625, 1.0, 0.5938, 1.0, 0.875, 1.0, 0.9062, 1.0, 0.9062, 1.0, 0.875, 1.0, 0.875, 1.0, 0.9062, 1.0, 0.9062, 1.0, 0.875, 1.0, 0.1875, 1.0, 0.2188, 1.0, 0.2188, 1.0, 0.1875, 1.0, 0.1875, 1.0, 0.2188, 1.0, 0.2188, 1.0, 0.1875, 1.0, 0.4688, 1.0, 0.5, 1.0, 0.5, 1.0, 0.4688, 1.0, 0.4688, 1.0, 0.5, 1.0, 0.5, 1.0, 0.4687, 1.0, 0.75, 1.0, 0.7812, 1.0, 0.7812, 1.0, 0.75, 1.0, 0.75, 1.0, 0.7812, 1.0, 0.7812, 1.0, 0.75, 1.0, 0.0625, 1.0, 0.09375, 1.0, 0.09375, 1.0, 0.0625, 1.0, 0.0625, 1.0, 0.09375, 1.0, 0.09375, 1.0, 0.0625, 1.0, 0.3438, 1.0, 0.375, 1.0, 0.375, 1.0, 0.3438, 1.0, 0.3438, 1.0, 0.375, 1.0, 0.375, 1.0, 0.3438, 1.0, 0.625, 1.0, 0.6562, 1.0, 0.6562, 1.0, 0.625, 1.0, 0.625, 1.0, 0.6562, 1.0, 0.6562, 1.0, 0.625, 1.0, 0.9062, 1.0, 0.9375, 1.0, 0.9375, 1.0, 0.9062, 1.0, 0.9062, 1.0, 0.9375, 1.0, 0.9375, 1.0, 0.9062, 1.0, 0.2188, 1.0, 0.25, 1.0, 0.25, 1.0, 0.2188, 1.0, 0.2188, 1.0, 0.25, 1.0, 0.25, 1.0, 0.2188, 1.0, 0.5, 1.0, 0.5312, 1.0, 0.5312, 1.0, 0.5, 1.0, 0.5, 1.0, 0.5312, 1.0, 0.5312, 1.0, 0.5, 1.0, 0.7812, 1.0, 0.8125, 1.0, 0.8125, 1.0, 0.7812, 1.0, 0.7812, 1.0, 0.8125, 1.0, 0.8125, 1.0, 0.7812, 1.0, 0.09375, 1.0, 0.125, 1.0, 0.125, 1.0, 0.09375, 1.0, 0.09375, 1.0, 0.125, 1.0, 0.125, 1.0, 0.09375, 1.0, 0.375, 1.0, 0.4062, 1.0, 0.4062, 1.0, 0.375, 1.0, 0.375, 1.0, 0.4062, 1.0, 0.4062, 1.0, 0.375, 1.0, 0.6562, 1.0, 0.6875, 1.0, 0.6875, 1.0, 0.6562, 1.0, 0.6562, 1.0, 0.6875, 1.0, 0.6875, 1.0, 0.6562, 1.0, 0.9375, 1.0, 0.9688, 1.0, 0.9688, 1.0, 0.9375, 1.0, 0.9375, 1.0, 0.9688, 1.0, 0.9688, 1.0, 0.9375, 1.0, 0.25, 1.0, 0.2812, 1.0, 0.2812, 1.0, 0.25, 1.0, 0.25, 1.0, 0.2812, 1.0, 0.2812, 1.0, 0.25, 1.0, 0.5312, 1.0, 0.5625, 1.0, 0.5625, 1.0, 0.5312, 1.0, 0.5312, 1.0, 0.5625, 1.0, 0.5625, 1.0, 0.5312, 1.0, 0.8125, 1.0, 0.8438, 1.0, 0.8438, 1.0, 0.8125, 1.0, 0.8125, 1.0, 0.8438, 1.0, 0.8437, 1.0, 0.8125, 1.0, 0.125, 1.0, 0.1562, 1.0, 0.1562, 1.0, 0.125, 1.0, 0.125, 1.0, 0.1562, 1.0, 0.1562, 1.0, 0.125, 1.0, 0.4062, 1.0, 0.4375, 1.0, 0.4375, 1.0, 0.4062, 1.0, 0.4062, 1.0, 0.4375, 1.0, 0.4375, 1.0, 0.4062, 1.0, 0.6875, 1.0, 0.7188, 1.0, 0.7188, 1.0, 0.6875, 1.0, 0.6875, 1.0, 0.7188, 1.0, 0.7188, 1.0, 0.6875, 1.0, 0.0, 1.0, 0.03125, 1.0, 0.03125, 1.0, 0.0, 1.0, 0.0, 1.0, 0.03125, 1.0, 0.03125, 1.0, 0.0, 1.0, 0.9688, 1.0, 1.0, 1.0, 1.0, 1.0, 0.9688, 1.0, 0.9688, 1.0, 1.0, 1.0, 1.0, 1.0, 0.9688, 1.0, 0.2812, 1.0, 0.3125, 1.0, 0.3125, 1.0, 0.2812, 1.0, 0.2812, 1.0, 0.3125, 1.0, 0.3125, 1.0, 0.2812, 1.0, 0.5625, 1.0, 0.5938, 1.0, 0.5938, 1.0, 0.5625, 1.0, 0.5625, 1.0, 0.5938, 1.0, 0.5938, 1.0, 0.5625, 1.0, 0.8438, 1.0, 0.875, 1.0, 0.875, 1.0, 0.8438, 1.0, 0.8438, 1.0, 0.875, 1.0, 0.875, 1.0, 0.8437, 1.0, 0.1562, 1.0, 0.1875, 1.0, 0.1875, 1.0, 0.1562, 1.0, 0.1562, 1.0, 0.1875, 1.0, 0.1875, 1.0, 0.1562, 1.0])
me_cylinder.materials.append(mat_wood)
me_cylinder.use_remesh_fix_poles = True
me_cylinder.use_remesh_preserve_attributes = False
me_cylinder.use_mirror_vertex_groups = False
me_cylinder.update()
me_cylinder_001 = bpy.data.meshes.new('Cylinder.001')
me_cylinder_001.from_pydata([(0.0, 0.14, -0.195), (0.0, 0.14, 0.195), (0.02731, 0.1373, -0.195), (0.02731, 0.1373, 0.195), (0.05358, 0.1293, -0.195), (0.05358, 0.1293, 0.195), (0.07778, 0.1164, -0.195), (0.07778, 0.1164, 0.195), (0.09899, 0.09899, -0.195), (0.09899, 0.09899, 0.195), (0.1164, 0.07778, -0.195), (0.1164, 0.07778, 0.195), (0.1293, 0.05358, -0.195), (0.1293, 0.05358, 0.195), (0.1373, 0.02731, -0.195), (0.1373, 0.02731, 0.195), (0.14, 1.057e-08, -0.195), (0.14, 1.057e-08, 0.195), (0.1373, -0.02731, -0.195), (0.1373, -0.02731, 0.195), (0.1293, -0.05358, -0.195), (0.1293, -0.05358, 0.195), (0.1164, -0.07778, -0.195), (0.1164, -0.07778, 0.195), (0.09899, -0.09899, -0.195), (0.09899, -0.09899, 0.195), (0.07778, -0.1164, -0.195), (0.07778, -0.1164, 0.195), (0.05358, -0.1293, -0.195), (0.05358, -0.1293, 0.195), (0.02731, -0.1373, -0.195), (0.02731, -0.1373, 0.195), (-4.562e-08, -0.14, -0.195), (-4.562e-08, -0.14, 0.195), (-0.02731, -0.1373, -0.195), (-0.02731, -0.1373, 0.195), (-0.05358, -0.1293, -0.195), (-0.05358, -0.1293, 0.195), (-0.07778, -0.1164, -0.195), (-0.07778, -0.1164, 0.195), (-0.099, -0.09899, -0.195), (-0.099, -0.09899, 0.195), (-0.1164, -0.07778, -0.195), (-0.1164, -0.07778, 0.195), (-0.1293, -0.05358, -0.195), (-0.1293, -0.05358, 0.195), (-0.1373, -0.02731, -0.195), (-0.1373, -0.02731, 0.195), (-0.14, 1.352e-07, -0.195), (-0.14, 1.352e-07, 0.195), (-0.1373, 0.02731, -0.195), (-0.1373, 0.02731, 0.195), (-0.1293, 0.05358, -0.195), (-0.1293, 0.05358, 0.195), (-0.1164, 0.07778, -0.195), (-0.1164, 0.07778, 0.195), (-0.09899, 0.099, -0.195), (-0.09899, 0.099, 0.195), (-0.07778, 0.1164, -0.195), (-0.07778, 0.1164, 0.195), (-0.05358, 0.1293, -0.195), (-0.05358, 0.1293, 0.195), (-0.02731, 0.1373, -0.195), (-0.02731, 0.1373, 0.195)], [], [(0, 1, 3, 2), (2, 3, 5, 4), (4, 5, 7, 6), (6, 7, 9, 8), (8, 9, 11, 10), (10, 11, 13, 12), (12, 13, 15, 14), (14, 15, 17, 16), (16, 17, 19, 18), (18, 19, 21, 20), (20, 21, 23, 22), (22, 23, 25, 24), (24, 25, 27, 26), (26, 27, 29, 28), (28, 29, 31, 30), (30, 31, 33, 32), (32, 33, 35, 34), (34, 35, 37, 36), (36, 37, 39, 38), (38, 39, 41, 40), (40, 41, 43, 42), (42, 43, 45, 44), (44, 45, 47, 46), (46, 47, 49, 48), (48, 49, 51, 50), (50, 51, 53, 52), (52, 53, 55, 54), (54, 55, 57, 56), (56, 57, 59, 58), (58, 59, 61, 60), (3, 1, 63, 61, 59, 57, 55, 53, 51, 49, 47, 45, 43, 41, 39, 37, 35, 33, 31, 29, 27, 25, 23, 21, 19, 17, 15, 13, 11, 9, 7, 5), (60, 61, 63, 62), (62, 63, 1, 0), (0, 2, 4, 6, 8, 10, 12, 14, 16, 18, 20, 22, 24, 26, 28, 30, 32, 34, 36, 38, 40, 42, 44, 46, 48, 50, 52, 54, 56, 58, 60, 62)])
me_cylinder_001.polygons.foreach_set('use_smooth', [True] * 34)
_uv = me_cylinder_001.uv_layers.new(name='UVMap')
_uv.uv.foreach_set('vector', [1.0, 0.5, 1.0, 1.0, 0.9688, 1.0, 0.9688, 0.5, 0.9688, 0.5, 0.9688, 1.0, 0.9375, 1.0, 0.9375, 0.5, 0.9375, 0.5, 0.9375, 1.0, 0.9062, 1.0, 0.9062, 0.5, 0.9062, 0.5, 0.9062, 1.0, 0.875, 1.0, 0.875, 0.5, 0.875, 0.5, 0.875, 1.0, 0.8438, 1.0, 0.8438, 0.5, 0.8438, 0.5, 0.8438, 1.0, 0.8125, 1.0, 0.8125, 0.5, 0.8125, 0.5, 0.8125, 1.0, 0.7812, 1.0, 0.7812, 0.5, 0.7812, 0.5, 0.7812, 1.0, 0.75, 1.0, 0.75, 0.5, 0.75, 0.5, 0.75, 1.0, 0.7188, 1.0, 0.7188, 0.5, 0.7188, 0.5, 0.7188, 1.0, 0.6875, 1.0, 0.6875, 0.5, 0.6875, 0.5, 0.6875, 1.0, 0.6562, 1.0, 0.6562, 0.5, 0.6562, 0.5, 0.6562, 1.0, 0.625, 1.0, 0.625, 0.5, 0.625, 0.5, 0.625, 1.0, 0.5938, 1.0, 0.5938, 0.5, 0.5938, 0.5, 0.5938, 1.0, 0.5625, 1.0, 0.5625, 0.5, 0.5625, 0.5, 0.5625, 1.0, 0.5312, 1.0, 0.5312, 0.5, 0.5312, 0.5, 0.5312, 1.0, 0.5, 1.0, 0.5, 0.5, 0.5, 0.5, 0.5, 1.0, 0.4688, 1.0, 0.4688, 0.5, 0.4688, 0.5, 0.4688, 1.0, 0.4375, 1.0, 0.4375, 0.5, 0.4375, 0.5, 0.4375, 1.0, 0.4062, 1.0, 0.4062, 0.5, 0.4062, 0.5, 0.4062, 1.0, 0.375, 1.0, 0.375, 0.5, 0.375, 0.5, 0.375, 1.0, 0.3438, 1.0, 0.3438, 0.5, 0.3438, 0.5, 0.3438, 1.0, 0.3125, 1.0, 0.3125, 0.5, 0.3125, 0.5, 0.3125, 1.0, 0.2812, 1.0, 0.2812, 0.5, 0.2812, 0.5, 0.2812, 1.0, 0.25, 1.0, 0.25, 0.5, 0.25, 0.5, 0.25, 1.0, 0.2188, 1.0, 0.2188, 0.5, 0.2188, 0.5, 0.2188, 1.0, 0.1875, 1.0, 0.1875, 0.5, 0.1875, 0.5, 0.1875, 1.0, 0.1562, 1.0, 0.1562, 0.5, 0.1562, 0.5, 0.1562, 1.0, 0.125, 1.0, 0.125, 0.5, 0.125, 0.5, 0.125, 1.0, 0.09375, 1.0, 0.09375, 0.5, 0.09375, 0.5, 0.09375, 1.0, 0.0625, 1.0, 0.0625, 0.5, 0.2968, 0.4854, 0.25, 0.49, 0.2032, 0.4854, 0.1582, 0.4717, 0.1167, 0.4496, 0.08029, 0.4197, 0.05045, 0.3833, 0.02827, 0.3418, 0.01461, 0.2968, 0.01, 0.25, 0.01461, 0.2032, 0.02827, 0.1582, 0.05045, 0.1167, 0.08029, 0.08029, 0.1167, 0.05045, 0.1582, 0.02827, 0.2032, 0.01461, 0.25, 0.01, 0.2968, 0.01461, 0.3418, 0.02827, 0.3833, 0.05045, 0.4197, 0.08029, 0.4496, 0.1167, 0.4717, 0.1582, 0.4854, 0.2032, 0.49, 0.25, 0.4854, 0.2968, 0.4717, 0.3418, 0.4496, 0.3833, 0.4197, 0.4197, 0.3833, 0.4496, 0.3418, 0.4717, 0.0625, 0.5, 0.0625, 1.0, 0.03125, 1.0, 0.03125, 0.5, 0.03125, 0.5, 0.03125, 1.0, 0.0, 1.0, 0.0, 0.5, 0.75, 0.49, 0.7968, 0.4854, 0.8418, 0.4717, 0.8833, 0.4496, 0.9197, 0.4197, 0.9496, 0.3833, 0.9717, 0.3418, 0.9854, 0.2968, 0.99, 0.25, 0.9854, 0.2032, 0.9717, 0.1582, 0.9496, 0.1167, 0.9197, 0.08029, 0.8833, 0.05045, 0.8418, 0.02827, 0.7968, 0.01461, 0.75, 0.01, 0.7032, 0.01461, 0.6582, 0.02827, 0.6167, 0.05045, 0.5803, 0.08029, 0.5504, 0.1167, 0.5283, 0.1582, 0.5146, 0.2032, 0.51, 0.25, 0.5146, 0.2968, 0.5283, 0.3418, 0.5504, 0.3833, 0.5803, 0.4197, 0.6167, 0.4496, 0.6582, 0.4717, 0.7032, 0.4854])
me_cylinder_001.materials.append(mat_wood)
me_cylinder_001.use_remesh_fix_poles = True
me_cylinder_001.use_remesh_preserve_attributes = False
me_cylinder_001.use_mirror_vertex_groups = False
me_cylinder_001.update()
me_cube = bpy.data.meshes.new('Cube')
me_cube.from_pydata([(-0.05, -1.192e-07, -0.1), (-0.05, -1.192e-07, 0.1), (-0.05, 2.312, -0.1), (-0.05, 2.312, 0.1), (0.05, -1.192e-07, -0.1), (0.05, -1.192e-07, 0.1), (0.05, 2.312, -0.1), (0.05, 2.312, 0.1)], [], [(0, 1, 3, 2), (2, 3, 7, 6), (6, 7, 5, 4), (4, 5, 1, 0), (2, 6, 4, 0), (7, 3, 1, 5)])
_uv = me_cube.uv_layers.new(name='UVMap')
_uv.uv.foreach_set('vector', [0.375, 0.0, 0.625, 0.0, 0.625, 0.25, 0.375, 0.25, 0.375, 0.25, 0.625, 0.25, 0.625, 0.5, 0.375, 0.5, 0.375, 0.5, 0.625, 0.5, 0.625, 0.75, 0.375, 0.75, 0.375, 0.75, 0.625, 0.75, 0.625, 1.0, 0.375, 1.0, 0.125, 0.5, 0.375, 0.5, 0.375, 0.75, 0.125, 0.75, 0.625, 0.5, 0.875, 0.5, 0.875, 0.75, 0.625, 0.75])
me_cube.materials.append(mat_wood)
me_cube.use_remesh_fix_poles = True
me_cube.use_remesh_preserve_attributes = False
me_cube.use_mirror_vertex_groups = False
me_cube.update()

# ---- curves / text
cu_nurbspath = bpy.data.curves.new('NurbsPath', 'CURVE')
cu_nurbspath.dimensions = '3D'
_sp = cu_nurbspath.splines.new('NURBS'); _sp.points.add(39)
_sp.points.foreach_set('co', [0.3502, 1.076e-06, -8.007, 1.0, 0.2388, 2.139e-09, -0.01592, 1.0, 0.0, 0.0, 0.0, 1.0, -7.618, 1.139e-06, -8.48, 1.0, 12.63, -3.067e-08, 0.2283, 1.0, 12.41, -1.285e-08, 0.09564, 1.0, 12.41, 0.0, -6.034, 1.0, 18.3, 0.0, -3.252, 1.0, 18.31, 0.0, -5.426, 1.0, 21.08, 0.0, -8.042, 1.0, 18.31, 0.0, -5.426, 1.0, 18.32, 0.0, -7.406, 1.0, 12.42, 0.0, -7.425, 1.0, 18.32, 0.0, -7.406, 1.0, 19.61, 0.0, -9.47, 1.0, 18.32, 0.0, -7.406, 1.0, 18.31, 0.0, -5.426, 1.0, 18.3, 0.0, -3.252, 1.0, 12.41, 0.0, -6.034, 1.0, 12.41, 0.0, -6.47, 1.0, 15.47, 0.0, -10.27, 1.0, 12.41, 0.0, -6.47, 1.0, 12.41, -1.285e-08, -7.864, 1.0, 11.18, 3.172e-07, -10.32, 1.0, 12.41, -1.285e-08, -7.864, 1.0, 13.44, 3.136e-07, -10.29, 1.0, 12.41, -1.285e-08, -7.864, 1.0, 9.85, -9.328e-08, -7.265, 1.0, 6.403, 1.398e-07, -9.0, 1.0, 9.85, -9.328e-08, -7.265, 1.0, 9.005, -1.18e-07, -7.081, 1.0, 8.238, -1.189e-07, -7.075, 1.0, 6.404, 1.431e-07, -9.025, 1.0, 8.238, -1.189e-07, -7.075, 1.0, 3.925, -1.198e-07, -7.068, 1.0, 0.3427, 3.192e-09, -7.983, 1.0, -1.765, 3.497e-07, -10.56, 1.0, -4.089, 3.711e-07, -10.72, 1.0, 6.338, -1.229e-06, 1.186, 1.0, 7.325, -1.079e-06, 0.07176, 1.0])
_sp.order_u = 2
_sp.order_v = 0
_sp.use_endpoint_u = True
cu_nurbspath.materials.append(mat_rope)
cu_nurbspath.use_path = True
cu_nurbspath.use_path_clamp = True
cu_nurbspath.bevel_depth = 0.03
cu_nurbspath.fill_mode = 'FULL'

# ---- objects
ob_camera = bpy.data.objects.new('Camera', cam_camera)
ob_empty = bpy.data.objects.new('Empty', None)
ob_deck = bpy.data.objects.new('Deck', me_plane)
ob_ram = bpy.data.objects.new('Ram', me_plane_001)
ob_canopy = bpy.data.objects.new('Canopy', me_plane_002)
ob_empty_001 = bpy.data.objects.new('Empty.001', None)
ob_cube = bpy.data.objects.new('Cube', me_cube_001)
ob_canopy_boolean = bpy.data.objects.new('Canopy Boolean', me_cube_002)
ob_cylinder = bpy.data.objects.new('Cylinder', me_cylinder)
ob_cylinder_001 = bpy.data.objects.new('Cylinder.001', me_cylinder)
ob_cylinder_002 = bpy.data.objects.new('Cylinder.002', me_cylinder)
ob_cylinder_003 = bpy.data.objects.new('Cylinder.003', me_cylinder)
ob_cylinder_004 = bpy.data.objects.new('Cylinder.004', me_cylinder_001)
ob_cube_001 = bpy.data.objects.new('Cube.001', me_cube)
ob_cube_002 = bpy.data.objects.new('Cube.002', me_cube)
ob_cube_003 = bpy.data.objects.new('Cube.003', me_cube)
ob_cube_004 = bpy.data.objects.new('Cube.004', me_cube)
ob_cube_005 = bpy.data.objects.new('Cube.005', me_cube)
ob_cube_006 = bpy.data.objects.new('Cube.006', me_cube)
ob_nurbspath = bpy.data.objects.new('NurbsPath', cu_nurbspath)
ob_cylinder_005 = bpy.data.objects.new('Cylinder.005', me_cylinder)
ob_lighting = bpy.data.objects.new('Lighting', None)

# ---- transforms, parenting, visibility, modifiers, constraints
ob_camera.location = (0.03157, 0.0, 50.0)
ob_camera.lock_rotations_4d = False
ob_camera.empty_display_type = 'ARROWS'
ob_camera.color = (0.0, 0.0, 0.0, 0.0)
ob_camera.display_type = 'WIRE'
ob_camera.lineart.crease_threshold = 0.0
ob_empty.location = (0.2066, 5.618, 0.0)
ob_empty.rotation_euler = (0.0, -0.0, -0.006365)
ob_empty.scale = (8.143, 8.143, 8.143)
ob_empty.empty_display_type = 'IMAGE'
ob_empty.empty_display_size = 5.0
ob_empty.use_empty_image_alpha = True
ob_empty.color = (1.0, 1.0, 1.0, 0.5)
ob_empty.lineart.crease_threshold = 0.0
ob_deck.location = (0.0, 0.0, 3.259)
ob_deck.lineart.crease_threshold = 0.0
_m = ob_deck.modifiers.new('Solidify', 'SOLIDIFY')
_m.thickness = 0.15
_m = ob_deck.modifiers.new('Auto Smooth', 'NODES')
_m.node_group = ng_auto_smooth
_gi = [s.identifier for s in ng_auto_smooth.interface.items_tree if s.item_type == 'SOCKET' and s.in_out == 'INPUT']
_m[_gi[1]] = 0.6458  # Angle
ob_ram.location = (0.0, 0.0, 2.119)
ob_ram.lineart.crease_threshold = 0.0
_m = ob_ram.modifiers.new('Auto Smooth', 'NODES')
_m.node_group = ng_auto_smooth
_gi = [s.identifier for s in ng_auto_smooth.interface.items_tree if s.item_type == 'SOCKET' and s.in_out == 'INPUT']
_m[_gi[1]] = 0.5236  # Angle
ob_canopy.location = (0.0, 0.0, 4.306)
ob_canopy.lineart.crease_threshold = 0.0
_m = ob_canopy.modifiers.new('Solidify', 'SOLIDIFY')
_m.thickness = 0.025
_m = ob_canopy.modifiers.new('Boolean', 'BOOLEAN')
_m.object = ob_canopy_boolean
_m.solver = 'FAST'
ob_empty_001.location = (0.2066, 5.618, 0.0)
ob_empty_001.rotation_euler = (1.571, 0.001745, 2.782e-10)
ob_empty_001.scale = (8.143, 8.143, 8.143)
ob_empty_001.empty_display_type = 'IMAGE'
ob_empty_001.empty_display_size = 5.0
ob_empty_001.use_empty_image_alpha = True
ob_empty_001.color = (1.0, 1.0, 1.0, 0.5)
ob_empty_001.lineart.crease_threshold = 0.0
ob_cube.location = (18.45, 0.0, 2.119)
ob_cube.lineart.crease_threshold = 0.0
ob_canopy_boolean.location = (0.0, 0.0, 4.374)
ob_canopy_boolean.rotation_euler = (4.765e-12, -0.008422, -1.132e-09)
ob_canopy_boolean.hide_render = True
ob_canopy_boolean.display_type = 'WIRE'
ob_canopy_boolean.lineart.crease_threshold = 0.0
_m = ob_canopy_boolean.modifiers.new('Bevel', 'BEVEL')
_m.width = 0.25
_m.width_pct = 0.25
_m.segments = 10
_m.limit_method = 'WEIGHT'
_m = ob_canopy_boolean.modifiers.new('Auto Smooth', 'NODES')
_m.node_group = ng_auto_smooth
_gi = [s.identifier for s in ng_auto_smooth.interface.items_tree if s.item_type == 'SOCKET' and s.in_out == 'INPUT']
_m[_gi[1]] = 0.5236  # Angle
ob_cylinder.location = (1.447, 0.0, 4.306)
ob_cylinder.lineart.crease_threshold = 0.0
_m = ob_cylinder.modifiers.new('Auto Smooth', 'NODES')
_m.node_group = ng_auto_smooth
_gi = [s.identifier for s in ng_auto_smooth.interface.items_tree if s.item_type == 'SOCKET' and s.in_out == 'INPUT']
_m[_gi[1]] = 0.5236  # Angle
ob_cylinder_001.location = (9.008, 0.0, 3.933)
ob_cylinder_001.rotation_euler = (3.747e-09, 0.2335, 3.195e-08)
ob_cylinder_001.scale = (0.6974, 0.6974, 0.6974)
ob_cylinder_001.lineart.crease_threshold = 0.0
_m = ob_cylinder_001.modifiers.new('Auto Smooth', 'NODES')
_m.node_group = ng_auto_smooth
_gi = [s.identifier for s in ng_auto_smooth.interface.items_tree if s.item_type == 'SOCKET' and s.in_out == 'INPUT']
_m[_gi[1]] = 0.5236  # Angle
ob_cylinder_002.parent = ob_cylinder
ob_cylinder_002.matrix_parent_inverse = Matrix(((1.0, -0.0, 0.0, -1.447), (-0.0, 1.0, -0.0, 0.0), (0.0, -0.0, 1.0, -4.306), (-0.0, 0.0, -0.0, 1.0)))
ob_cylinder_002.location = (1.447, 0.0, 13.04)
ob_cylinder_002.rotation_euler = (8.312e-05, 1.569, 8.326e-05)
ob_cylinder_002.scale = (0.6745, 0.6745, 0.6745)
ob_cylinder_002.lineart.crease_threshold = 0.0
_m = ob_cylinder_002.modifiers.new('Auto Smooth', 'NODES')
_m.node_group = ng_auto_smooth
_gi = [s.identifier for s in ng_auto_smooth.interface.items_tree if s.item_type == 'SOCKET' and s.in_out == 'INPUT']
_m[_gi[1]] = 0.5236  # Angle
ob_cylinder_003.parent = ob_cylinder
ob_cylinder_003.matrix_parent_inverse = Matrix(((1.0, -0.0, 0.0, -1.447), (-0.0, 1.0, -0.0, 0.0), (0.0, -0.0, 1.0, -4.306), (-0.0, 0.0, -0.0, 1.0)))
ob_cylinder_003.location = (1.447, 0.0, 12.81)
ob_cylinder_003.rotation_euler = (8.313e-05, 4.711, -8.326e-05)
ob_cylinder_003.scale = (0.6745, 0.6745, 0.6745)
ob_cylinder_003.lineart.crease_threshold = 0.0
_m = ob_cylinder_003.modifiers.new('Auto Smooth', 'NODES')
_m.node_group = ng_auto_smooth
_gi = [s.identifier for s in ng_auto_smooth.interface.items_tree if s.item_type == 'SOCKET' and s.in_out == 'INPUT']
_m[_gi[1]] = 0.5236  # Angle
ob_cylinder_004.location = (-17.75, -2.589e-07, 6.037)
ob_cylinder_004.rotation_euler = (1.571, 0.0, 0.0)
ob_cylinder_004.lineart.crease_threshold = 0.0
_m = ob_cylinder_004.modifiers.new('Auto Smooth', 'NODES')
_m.node_group = ng_auto_smooth
_gi = [s.identifier for s in ng_auto_smooth.interface.items_tree if s.item_type == 'SOCKET' and s.in_out == 'INPUT']
_m[_gi[1]] = 0.5236  # Angle
ob_cube_001.location = (5.762, -2.742, 4.446)
ob_cube_001.rotation_euler = (0.0, -0.0, 0.1482)
ob_cube_001.lineart.crease_threshold = 0.0
_m = ob_cube_001.modifiers.new('Mirror', 'MIRROR')
_m.use_axis = (False, True, False)
_m.use_mirror_merge = False
_m.mirror_object = ob_deck
ob_cube_002.location = (10.22, -2.496, 4.463)
ob_cube_002.rotation_euler = (0.0, -0.0, 0.1482)
ob_cube_002.scale = (1.0, 1.094, 1.0)
ob_cube_002.lineart.crease_threshold = 0.0
_m = ob_cube_002.modifiers.new('Mirror', 'MIRROR')
_m.use_axis = (False, True, False)
_m.use_mirror_merge = False
_m.mirror_object = ob_deck
ob_cube_003.location = (1.265, -2.742, 4.402)
ob_cube_003.rotation_euler = (0.0, -0.0, 0.1482)
ob_cube_003.lineart.crease_threshold = 0.0
_m = ob_cube_003.modifiers.new('Mirror', 'MIRROR')
_m.use_axis = (False, True, False)
_m.use_mirror_merge = False
_m.mirror_object = ob_deck
ob_cube_004.location = (-3.198, -2.742, 4.354)
ob_cube_004.rotation_euler = (0.0, -0.0, 0.1482)
ob_cube_004.lineart.crease_threshold = 0.0
_m = ob_cube_004.modifiers.new('Mirror', 'MIRROR')
_m.use_axis = (False, True, False)
_m.use_mirror_merge = False
_m.mirror_object = ob_deck
ob_cube_005.location = (-7.661, -2.742, 4.315)
ob_cube_005.rotation_euler = (0.0, -0.0, 0.1482)
ob_cube_005.lineart.crease_threshold = 0.0
_m = ob_cube_005.modifiers.new('Mirror', 'MIRROR')
_m.use_axis = (False, True, False)
_m.use_mirror_merge = False
_m.mirror_object = ob_deck
ob_cube_006.location = (-12.16, -2.399, 4.315)
ob_cube_006.rotation_euler = (0.0, -0.0, 0.1482)
ob_cube_006.scale = (1.001, 1.052, 1.0)
ob_cube_006.lineart.crease_threshold = 0.0
_m = ob_cube_006.modifiers.new('Mirror', 'MIRROR')
_m.use_axis = (False, True, False)
_m.use_mirror_merge = False
_m.mirror_object = ob_deck
ob_nurbspath.location = (-4.937, 0.0, 12.81)
ob_nurbspath.lineart.crease_threshold = 0.0
ob_cylinder_005.parent = ob_cylinder
ob_cylinder_005.matrix_parent_inverse = Matrix(((1.0, -0.0, 0.0, -1.447), (-0.0, 1.0, -0.0, 0.0), (0.0, -0.0, 1.0, -4.306), (-0.0, 0.0, -0.0, 1.0)))
ob_cylinder_005.location = (8.093, 4.706e-07, 9.533)
ob_cylinder_005.rotation_euler = (8.312e-05, 1.569, 8.326e-05)
ob_cylinder_005.scale = (0.597, 0.597, 0.597)
ob_cylinder_005.lineart.crease_threshold = 0.0
_m = ob_cylinder_005.modifiers.new('Auto Smooth', 'NODES')
_m.node_group = ng_auto_smooth
_gi = [s.identifier for s in ng_auto_smooth.interface.items_tree if s.item_type == 'SOCKET' and s.in_out == 'INPUT']
_m[_gi[1]] = 0.5236  # Angle
ob_lighting.location = (0.0, 0.0, 0.0)

# ---- collection membership
col_collection.objects.link(ob_camera)
col_collection.objects.link(ob_empty)
col_collection.objects.link(ob_deck)
col_collection.objects.link(ob_ram)
col_collection.objects.link(ob_canopy)
col_collection.objects.link(ob_empty_001)
col_collection.objects.link(ob_cube)
col_collection.objects.link(ob_canopy_boolean)
col_collection.objects.link(ob_cylinder)
col_collection.objects.link(ob_cylinder_001)
col_collection.objects.link(ob_cylinder_002)
col_collection.objects.link(ob_cylinder_003)
col_collection.objects.link(ob_cylinder_004)
col_collection.objects.link(ob_cube_001)
col_collection.objects.link(ob_cube_002)
col_collection.objects.link(ob_cube_003)
col_collection.objects.link(ob_cube_004)
col_collection.objects.link(ob_cube_005)
col_collection.objects.link(ob_cube_006)
col_collection.objects.link(ob_nurbspath)
col_collection.objects.link(ob_cylinder_005)
col_collection.objects.link(ob_lighting)

# ---- scene / render settings (as saved in the file)
scene.camera = ob_camera
scene.frame_start = 1; scene.frame_end = 250; scene.frame_set(1)
scene.render.engine = 'CYCLES'
scene.render.resolution_x = 512
scene.render.resolution_y = 78
scene.render.film_transparent = True
scene.cycles.samples = 128
scene.cycles.sampling_pattern = 'TABULATED_SOBOL'
scene.cycles.use_adaptive_sampling = False
scene.cycles.use_light_tree = False
scene.view_settings.view_transform = 'Filmic'
bpy.context.view_layer.update()

# ---- added for rendering (the .blend has no usable light): sun
light_auto_sun = bpy.data.lights.new('AutoSun', 'SUN')
light_auto_sun.energy = 3.0
light_auto_sun.angle = 0.0523599
ob_auto_sun = bpy.data.objects.new('AutoSun', light_auto_sun)
scene.collection.objects.link(ob_auto_sun)
ob_auto_sun.rotation_euler = (0.872665, 0.174533, 0.523599)
bpy.context.view_layer.update()
